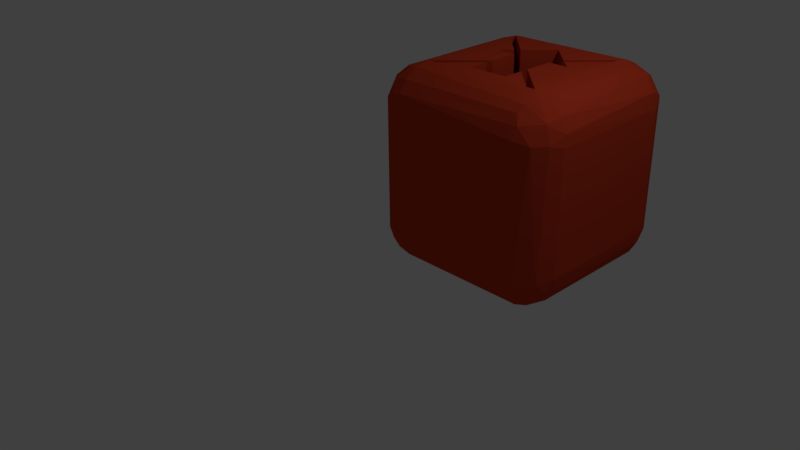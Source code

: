 # Source: powNoJump.blend  (saved by Blender 2.77.0; exported with 4.5.12 LTS)
import bpy
from mathutils import Matrix  # noqa: F401  (used for matrix-valued properties, if any)

bpy.ops.wm.read_factory_settings(use_empty=True)
scene = bpy.context.scene
scene.name = 'Scene'

# ---- collections
col_collection_1 = bpy.data.collections.new('Collection 1'); scene.collection.children.link(col_collection_1)

# ---- materials (node trees are filled in below, after node groups)
mat_pownojump = bpy.data.materials.new('powNoJump')
mat_pownojump.alpha_threshold = 0.0
mat_pownojump.use_transparent_shadow = False
mat_pownojump.diffuse_color = (0.5776, 0.05286, 0.02029, 1.0)
mat_pownojump.roughness = 0.5
mat_pownojump.specular_intensity = 0.0

# ---- material node trees

# ---- world
world_world = bpy.data.worlds.new('World'); scene.world = world_world
world_world.color = (0.05088, 0.05088, 0.05088)
world_world.use_sun_shadow = False
world_world.sun_shadow_jitter_overblur = 0.0
world_world.cycles.sampling_method = 'MANUAL'

# ---- cameras
cam_camera = bpy.data.cameras.new('Camera')
cam_camera.clip_end = 100.0
cam_camera.lens = 35.0
cam_camera.sensor_width = 32.0
cam_camera.sensor_height = 18.0
cam_camera.ortho_scale = 7.314
cam_camera.dof.focus_distance = 0.0
cam_camera.dof.aperture_fstop = 128.0

# ---- lights
light_lamp = bpy.data.lights.new('Lamp', 'POINT')
light_lamp.transmission_factor = 0.0
light_lamp.cutoff_distance = 30.0
light_lamp.energy = 100.0
light_lamp.shadow_buffer_clip_start = 1.001
light_lamp.shadow_soft_size = 0.1
light_lamp.shadow_maximum_resolution = 0.006
light_lamp.use_absolute_resolution = True

# ---- meshes
me_sn_boll_powerup_nojump = bpy.data.meshes.new('Snöboll PowerUp NoJump')
me_sn_boll_powerup_nojump.from_pydata([(1.524, 1.016, 0.0), (2.032, 0.508, 0.0), (1.524, 1.016, 2.54), (2.032, 0.508, 2.54), (1.924, 0.508, 0.0), (1.924, 0.508, 2.54), (1.524, 0.9082, 0.0), (1.524, 0.9082, 2.54), (1.524, 0.635, 0.0), (1.524, 0.635, 2.54), (1.016, 0.635, 0.0), (1.016, 0.635, 2.54), (1.016, 0.9082, 0.0), (1.016, 0.9082, 2.54), (0.6158, 0.508, 0.0), (0.6158, 0.508, 2.54), (0.508, 0.508, 0.0), (0.508, 0.508, 2.54), (1.016, 1.016, 0.0), (1.016, 1.016, 2.54), (1.016, 1.397, 0.0), (1.016, 1.397, 2.54), (0.762, 1.397, 0.0), (0.762, 1.397, 2.54), (0.8986, 1.534, 0.0), (0.8986, 1.534, 2.54), (0.508, 1.924, 0.0), (0.508, 1.924, 2.54), (0.508, 2.032, 0.0), (0.508, 2.032, 2.54), (0.9525, 1.587, 0.0), (0.9525, 1.587, 2.54), (1.27, 1.905, 0.0), (1.27, 1.905, 2.54), (1.587, 1.587, 0.0), (1.587, 1.587, 2.54), (2.032, 2.032, 0.0), (2.032, 2.032, 2.54), (2.032, 1.924, 0.0), (2.032, 1.924, 2.54), (1.641, 1.534, 0.0), (1.641, 1.534, 2.54), (1.778, 1.397, 0.0), (1.778, 1.397, 2.54), (1.524, 1.397, 0.0), (1.524, 1.397, 2.54), (0.01731, 0.3765, 0.508), (-1.274e-16, 0.508, 0.508), (0.008655, 0.4993, 0.415), (0.01731, 0.508, 0.3765), (0.03549, 0.3825, 0.37), (0.07439, 0.4336, 0.254), (0.09087, 0.2705, 0.3417), (0.1317, 0.3177, 0.2247), (0.171, 0.171, 0.3321), (0.2147, 0.2147, 0.2147), (0.2705, 0.09087, 0.3417), (0.3177, 0.1317, 0.2247), (0.3825, 0.03549, 0.37), (0.4336, 0.07439, 0.254), (0.508, 0.01731, 0.3765), (0.508, 0.06806, 0.254), (0.4898, 0.1428, 0.1553), (0.508, 0.1488, 0.1488), (0.508, 0.254, 0.06806), (0.3778, 0.1982, 0.127), (0.4469, 0.2858, 0.05526), (0.3577, 0.3577, 0.04661), (0.508, 0.3765, 0.01731), (0.4473, 0.4473, 0.007316), (0.3765, 0.508, 0.01731), (0.2858, 0.4469, 0.05526), (0.2784, 0.2784, 0.1173), (0.1982, 0.3778, 0.127), (0.06806, 0.508, 0.254), (0.1428, 0.4898, 0.1553), (0.1488, 0.508, 0.1488), (0.254, 0.508, 0.06806), (0.4993, 0.008655, 0.415), (0.508, 0.0, 0.508), (0.3765, 0.01731, 0.508), (0.254, 0.06806, 0.508), (0.3399, 0.02879, 0.4954), (0.2395, 0.07845, 0.47), (0.1488, 0.1488, 0.508), (0.1503, 0.1503, 0.4614), (0.07845, 0.2395, 0.47), (0.06806, 0.254, 0.508), (0.02879, 0.3399, 0.4954), (0.01731, 2.032, 0.3765), (-6.661e-16, 2.032, 0.508), (0.008655, 2.125, 0.4993), (0.01731, 2.163, 0.508), (0.03549, 2.17, 0.3825), (0.07439, 2.286, 0.4336), (0.09087, 2.198, 0.2705), (0.1317, 2.315, 0.3177), (0.171, 2.208, 0.171), (0.2147, 2.325, 0.2147), (0.2705, 2.198, 0.09087), (0.3177, 2.315, 0.1317), (0.3825, 2.17, 0.03549), (0.4336, 2.286, 0.07439), (0.508, 2.163, 0.01731), (0.508, 2.286, 0.06806), (0.4898, 2.385, 0.1428), (0.508, 2.391, 0.1488), (0.3778, 2.413, 0.1982), (0.508, 2.472, 0.254), (0.4469, 2.485, 0.2858), (0.508, 2.523, 0.3765), (0.3577, 2.493, 0.3577), (0.4473, 2.533, 0.4473), (0.3765, 2.523, 0.508), (0.508, 2.54, 0.508), (0.06806, 2.286, 0.508), (0.1428, 2.385, 0.4898), (0.1982, 2.413, 0.3778), (0.2784, 2.423, 0.2784), (0.1488, 2.391, 0.508), (0.254, 2.472, 0.508), (0.2858, 2.485, 0.4469), (0.4993, 2.125, 0.008655), (0.3765, 2.032, 0.01731), (0.254, 2.032, 0.06806), (0.3399, 2.045, 0.02879), (0.2395, 2.07, 0.07845), (0.1488, 2.032, 0.1488), (0.1503, 2.079, 0.1503), (0.07845, 2.07, 0.2395), (0.06806, 2.032, 0.254), (0.02879, 2.045, 0.3399), (2.523, 0.508, 0.3765), (2.54, 0.508, 0.508), (2.531, 0.415, 0.4993), (2.523, 0.3765, 0.508), (2.505, 0.37, 0.3825), (2.466, 0.254, 0.4336), (2.449, 0.3417, 0.2705), (2.408, 0.2247, 0.3177), (2.369, 0.3321, 0.171), (2.325, 0.2147, 0.2147), (2.27, 0.3417, 0.09087), (2.222, 0.2247, 0.1317), (2.158, 0.37, 0.03549), (2.106, 0.254, 0.07439), (2.032, 0.3765, 0.01731), (2.032, 0.254, 0.06806), (2.05, 0.1553, 0.1428), (2.032, 0.1488, 0.1488), (2.032, 0.06806, 0.254), (2.162, 0.127, 0.1982), (2.093, 0.05526, 0.2858), (2.182, 0.04661, 0.3577), (2.032, 0.01731, 0.3765), (2.093, 0.007316, 0.4473), (2.032, 0.0, 0.508), (2.163, 0.01731, 0.508), (2.254, 0.05526, 0.4469), (2.262, 0.1173, 0.2784), (2.342, 0.127, 0.3778), (2.472, 0.254, 0.508), (2.397, 0.1553, 0.4898), (2.391, 0.1488, 0.508), (2.286, 0.06806, 0.508), (2.041, 0.415, 0.008655), (2.163, 0.508, 0.01731), (2.286, 0.508, 0.06806), (2.2, 0.4954, 0.02879), (2.301, 0.47, 0.07845), (2.391, 0.508, 0.1488), (2.39, 0.4614, 0.1503), (2.462, 0.47, 0.2395), (2.472, 0.508, 0.254), (2.511, 0.4954, 0.3399), (2.032, 2.523, 0.3765), (2.032, 2.54, 0.508), (2.093, 2.533, 0.4473), (2.163, 2.523, 0.508), (2.182, 2.493, 0.3577), (2.254, 2.485, 0.4469), (2.342, 2.413, 0.3778), (2.286, 2.472, 0.508), (2.391, 2.391, 0.508), (2.397, 2.385, 0.4898), (2.472, 2.286, 0.508), (2.466, 2.286, 0.4336), (2.523, 2.163, 0.508), (2.505, 2.17, 0.3825), (2.531, 2.125, 0.4993), (2.523, 2.032, 0.3765), (2.54, 2.032, 0.508), (2.511, 2.045, 0.3399), (2.472, 2.032, 0.254), (2.462, 2.07, 0.2395), (2.391, 2.032, 0.1488), (2.39, 2.079, 0.1503), (2.301, 2.07, 0.07845), (2.27, 2.198, 0.09087), (2.158, 2.17, 0.03549), (2.106, 2.286, 0.07439), (2.032, 2.163, 0.01731), (2.032, 2.286, 0.06806), (2.286, 2.032, 0.06806), (2.2, 2.045, 0.02879), (2.163, 2.032, 0.01731), (2.041, 2.125, 0.008655), (2.05, 2.385, 0.1428), (2.032, 2.391, 0.1488), (2.032, 2.472, 0.254), (2.093, 2.485, 0.2858), (2.162, 2.413, 0.1982), (2.222, 2.315, 0.1317), (2.369, 2.208, 0.171), (2.449, 2.198, 0.2705), (2.325, 2.325, 0.2147), (2.408, 2.315, 0.3177), (2.262, 2.423, 0.2784), (2.032, 2.54, 2.032), (2.163, 2.523, 2.032), (2.286, 2.472, 2.032), (2.391, 2.391, 2.032), (2.472, 2.286, 2.032), (2.523, 2.163, 2.032), (2.54, 2.032, 2.032), (0.508, 0.3765, 2.523), (0.415, 0.4993, 2.531), (0.3765, 0.508, 2.523), (0.37, 0.3825, 2.505), (0.254, 0.4336, 2.466), (0.3417, 0.2705, 2.449), (0.2247, 0.3177, 2.408), (0.3321, 0.171, 2.369), (0.2147, 0.2147, 2.325), (0.3417, 0.09087, 2.27), (0.2247, 0.1317, 2.222), (0.37, 0.03549, 2.158), (0.254, 0.07439, 2.106), (0.3765, 0.01731, 2.032), (0.254, 0.06806, 2.032), (0.1553, 0.1428, 2.05), (0.1488, 0.1488, 2.032), (0.06806, 0.254, 2.032), (0.127, 0.1982, 2.162), (0.05526, 0.2858, 2.093), (0.04661, 0.3577, 2.182), (0.01731, 0.3765, 2.032), (0.007316, 0.4473, 2.093), (-1.11e-16, 0.508, 2.032), (0.01731, 0.508, 2.163), (0.05526, 0.4469, 2.254), (0.1173, 0.2784, 2.262), (0.127, 0.3778, 2.342), (0.254, 0.508, 2.472), (0.1553, 0.4898, 2.397), (0.1488, 0.508, 2.391), (0.06806, 0.508, 2.286), (0.415, 0.008655, 2.041), (0.508, 0.0, 2.032), (0.508, 0.01731, 2.163), (0.508, 0.06806, 2.286), (0.4954, 0.02879, 2.2), (0.47, 0.07845, 2.301), (0.508, 0.1488, 2.391), (0.4614, 0.1503, 2.39), (0.47, 0.2395, 2.462), (0.508, 0.254, 2.472), (0.4954, 0.3399, 2.511), (2.163, 0.508, 2.523), (2.041, 0.415, 2.531), (2.032, 0.3765, 2.523), (2.158, 0.37, 2.505), (2.106, 0.254, 2.466), (2.27, 0.3417, 2.449), (2.222, 0.2247, 2.408), (2.369, 0.3321, 2.369), (2.325, 0.2147, 2.325), (2.449, 0.3417, 2.27), (2.408, 0.2247, 2.222), (2.505, 0.37, 2.158), (2.466, 0.254, 2.106), (2.523, 0.3765, 2.032), (2.472, 0.254, 2.032), (2.397, 0.1553, 2.05), (2.391, 0.1488, 2.032), (2.286, 0.06806, 2.032), (2.342, 0.127, 2.162), (2.254, 0.05526, 2.093), (2.182, 0.04661, 2.182), (2.163, 0.01731, 2.032), (2.093, 0.007316, 2.093), (2.032, 0.0, 2.032), (2.032, 0.01731, 2.163), (2.093, 0.05526, 2.254), (2.262, 0.1173, 2.262), (2.162, 0.127, 2.342), (2.032, 0.254, 2.472), (2.05, 0.1553, 2.397), (2.032, 0.1488, 2.391), (2.032, 0.06806, 2.286), (2.531, 0.415, 2.041), (2.54, 0.508, 2.032), (2.523, 0.508, 2.163), (2.472, 0.508, 2.286), (2.511, 0.4954, 2.2), (2.462, 0.47, 2.301), (2.391, 0.508, 2.391), (2.39, 0.4614, 2.39), (2.301, 0.47, 2.462), (2.286, 0.508, 2.472), (2.2, 0.4954, 2.511), (2.523, 2.032, 2.163), (2.472, 2.032, 2.286), (2.391, 2.032, 2.391), (2.286, 2.032, 2.472), (2.163, 2.032, 2.523), (0.3765, 2.032, 2.523), (0.254, 2.032, 2.472), (0.1488, 2.032, 2.391), (0.06806, 2.032, 2.286), (0.01731, 2.032, 2.163), (-6.661e-16, 2.032, 2.032), (0.01731, 2.163, 2.032), (0.06806, 2.286, 2.032), (0.1488, 2.391, 2.032), (0.254, 2.472, 2.032), (0.3765, 2.523, 2.032), (0.508, 2.54, 2.032), (2.531, 2.125, 2.041), (2.505, 2.17, 2.158), (2.466, 2.286, 2.106), (2.449, 2.198, 2.27), (2.408, 2.315, 2.222), (2.369, 2.208, 2.369), (2.325, 2.325, 2.325), (2.27, 2.198, 2.449), (2.222, 2.315, 2.408), (2.158, 2.17, 2.505), (2.106, 2.286, 2.466), (2.032, 2.163, 2.523), (2.032, 2.286, 2.472), (2.05, 2.385, 2.397), (2.032, 2.391, 2.391), (2.162, 2.413, 2.342), (2.032, 2.472, 2.286), (2.093, 2.485, 2.254), (2.032, 2.523, 2.163), (2.182, 2.493, 2.182), (2.093, 2.533, 2.093), (2.397, 2.385, 2.05), (2.342, 2.413, 2.162), (2.262, 2.423, 2.262), (2.254, 2.485, 2.093), (2.041, 2.125, 2.531), (2.2, 2.045, 2.511), (2.301, 2.07, 2.462), (2.39, 2.079, 2.39), (2.462, 2.07, 2.301), (2.511, 2.045, 2.2), (0.008655, 2.041, 2.125), (0.03549, 2.158, 2.17), (0.07439, 2.106, 2.286), (0.09087, 2.27, 2.198), (0.1317, 2.222, 2.315), (0.171, 2.369, 2.208), (0.2147, 2.325, 2.325), (0.2705, 2.449, 2.198), (0.3177, 2.408, 2.315), (0.3825, 2.505, 2.17), (0.4336, 2.466, 2.286), (0.508, 2.523, 2.163), (0.508, 2.472, 2.286), (0.4898, 2.397, 2.385), (0.508, 2.391, 2.391), (0.3778, 2.342, 2.413), (0.508, 2.286, 2.472), (0.4469, 2.254, 2.485), (0.508, 2.163, 2.523), (0.3577, 2.182, 2.493), (0.4473, 2.093, 2.533), (0.1428, 2.05, 2.385), (0.1982, 2.162, 2.413), (0.2784, 2.262, 2.423), (0.2858, 2.093, 2.485), (0.4993, 2.531, 2.125), (0.3399, 2.511, 2.045), (0.2395, 2.462, 2.07), (0.1503, 2.39, 2.079), (0.07845, 2.301, 2.07), (0.02879, 2.2, 2.045)], [], [(0, 1, 2), (2, 1, 3), (1, 4, 3), (3, 4, 5), (4, 6, 5), (5, 6, 7), (6, 8, 7), (7, 8, 9), (8, 10, 9), (9, 10, 11), (10, 12, 11), (11, 12, 13), (12, 14, 13), (13, 14, 15), (14, 16, 15), (15, 16, 17), (16, 18, 17), (17, 18, 19), (18, 20, 19), (19, 20, 21), (20, 22, 21), (21, 22, 23), (22, 24, 23), (23, 24, 25), (24, 26, 25), (25, 26, 27), (26, 28, 27), (27, 28, 29), (28, 30, 29), (29, 30, 31), (30, 32, 31), (31, 32, 33), (32, 34, 33), (33, 34, 35), (34, 36, 35), (35, 36, 37), (36, 38, 37), (37, 38, 39), (38, 40, 39), (39, 40, 41), (40, 42, 41), (41, 42, 43), (42, 44, 43), (43, 44, 45), (44, 0, 45), (45, 0, 2), (41, 43, 39), (39, 43, 3), (3, 43, 2), (2, 43, 45), (31, 33, 29), (29, 33, 37), (37, 33, 35), (13, 15, 11), (11, 15, 5), (11, 5, 9), (9, 5, 7), (12, 10, 14), (14, 10, 8), (14, 8, 4), (4, 8, 6), (40, 38, 42), (42, 38, 1), (42, 1, 0), (0, 44, 42), (30, 28, 32), (32, 28, 36), (32, 36, 34), (24, 22, 26), (26, 22, 16), (16, 22, 18), (18, 22, 20), (46, 47, 48), (48, 47, 49), (48, 49, 50), (50, 49, 51), (50, 51, 52), (52, 51, 53), (52, 53, 54), (54, 53, 55), (54, 55, 56), (56, 55, 57), (56, 57, 58), (58, 57, 59), (58, 59, 60), (60, 59, 61), (61, 59, 62), (61, 62, 63), (63, 62, 64), (64, 62, 65), (64, 65, 66), (66, 65, 67), (66, 67, 68), (68, 67, 69), (68, 69, 16), (16, 69, 70), (70, 69, 67), (70, 67, 71), (71, 67, 72), (71, 72, 73), (73, 72, 55), (73, 55, 53), (49, 74, 51), (51, 74, 75), (51, 75, 53), (53, 75, 73), (74, 76, 75), (75, 76, 77), (75, 77, 73), (73, 77, 71), (77, 70, 71), (68, 64, 66), (58, 60, 78), (78, 60, 79), (78, 79, 80), (81, 82, 80), (80, 82, 58), (80, 58, 78), (82, 81, 83), (83, 81, 84), (83, 84, 85), (85, 84, 86), (85, 86, 52), (52, 86, 50), (84, 87, 86), (86, 87, 88), (86, 88, 50), (50, 88, 46), (50, 46, 48), (87, 46, 88), (85, 52, 54), (57, 55, 72), (57, 72, 65), (65, 72, 67), (83, 85, 54), (83, 54, 56), (59, 57, 65), (62, 59, 65), (82, 83, 56), (82, 56, 58), (89, 90, 91), (91, 90, 92), (91, 92, 93), (93, 92, 94), (93, 94, 95), (95, 94, 96), (95, 96, 97), (97, 96, 98), (97, 98, 99), (99, 98, 100), (99, 100, 101), (101, 100, 102), (101, 102, 103), (103, 102, 104), (104, 102, 105), (104, 105, 106), (106, 105, 107), (106, 107, 108), (108, 107, 109), (108, 109, 110), (110, 109, 111), (110, 111, 112), (112, 111, 113), (112, 113, 114), (92, 115, 94), (94, 115, 116), (94, 116, 96), (96, 116, 117), (96, 117, 98), (98, 117, 118), (98, 118, 100), (100, 118, 107), (100, 107, 102), (102, 107, 105), (115, 119, 116), (116, 119, 120), (116, 120, 117), (117, 120, 121), (117, 121, 118), (118, 121, 111), (118, 111, 107), (107, 111, 109), (120, 113, 121), (121, 113, 111), (114, 110, 112), (101, 103, 122), (122, 103, 28), (122, 28, 123), (124, 125, 123), (123, 125, 101), (123, 101, 122), (125, 124, 126), (126, 124, 127), (126, 127, 128), (128, 127, 129), (128, 129, 95), (95, 129, 93), (127, 130, 129), (129, 130, 131), (129, 131, 93), (93, 131, 89), (93, 89, 91), (130, 89, 131), (128, 95, 97), (126, 128, 97), (126, 97, 99), (125, 126, 99), (125, 99, 101), (132, 133, 134), (134, 133, 135), (134, 135, 136), (136, 135, 137), (136, 137, 138), (138, 137, 139), (138, 139, 140), (140, 139, 141), (140, 141, 142), (142, 141, 143), (142, 143, 144), (144, 143, 145), (144, 145, 146), (146, 145, 147), (147, 145, 148), (147, 148, 149), (149, 148, 150), (150, 148, 151), (150, 151, 152), (152, 151, 153), (152, 153, 154), (154, 153, 155), (154, 155, 156), (156, 155, 157), (157, 155, 153), (157, 153, 158), (158, 153, 159), (158, 159, 160), (160, 159, 141), (160, 141, 139), (135, 161, 137), (137, 161, 162), (137, 162, 139), (139, 162, 160), (161, 163, 162), (162, 163, 164), (162, 164, 160), (160, 164, 158), (164, 157, 158), (154, 150, 152), (144, 146, 165), (165, 146, 1), (165, 1, 166), (167, 168, 166), (166, 168, 144), (166, 144, 165), (168, 167, 169), (169, 167, 170), (169, 170, 171), (171, 170, 172), (171, 172, 138), (138, 172, 136), (170, 173, 172), (172, 173, 174), (172, 174, 136), (136, 174, 132), (136, 132, 134), (173, 132, 174), (171, 138, 140), (143, 141, 159), (143, 159, 151), (151, 159, 153), (169, 171, 140), (169, 140, 142), (145, 143, 151), (148, 145, 151), (168, 169, 142), (168, 142, 144), (1, 146, 4), (4, 146, 68), (4, 68, 14), (14, 68, 16), (68, 146, 64), (64, 146, 147), (64, 147, 63), (63, 147, 149), (63, 149, 61), (61, 149, 150), (61, 150, 60), (60, 150, 154), (60, 154, 79), (79, 154, 156), (175, 176, 177), (177, 176, 178), (177, 178, 179), (179, 178, 180), (179, 180, 181), (181, 180, 182), (181, 182, 183), (178, 182, 180), (181, 183, 184), (184, 183, 185), (184, 185, 186), (186, 185, 187), (186, 187, 188), (188, 187, 189), (188, 189, 190), (190, 189, 191), (191, 189, 187), (188, 190, 192), (192, 190, 193), (192, 193, 194), (194, 193, 195), (194, 195, 196), (196, 195, 197), (196, 197, 198), (198, 197, 199), (198, 199, 200), (200, 199, 201), (200, 201, 202), (195, 203, 197), (197, 203, 204), (197, 204, 199), (199, 204, 205), (199, 205, 206), (206, 205, 36), (206, 36, 201), (203, 205, 204), (200, 202, 207), (207, 202, 208), (207, 208, 209), (175, 210, 209), (209, 210, 211), (209, 211, 207), (207, 211, 212), (207, 212, 200), (200, 212, 198), (196, 213, 194), (194, 213, 214), (194, 214, 192), (192, 214, 188), (213, 215, 214), (214, 215, 216), (214, 216, 188), (188, 216, 186), (196, 198, 213), (213, 198, 212), (213, 212, 215), (215, 212, 211), (215, 211, 217), (217, 211, 210), (217, 210, 179), (179, 210, 175), (179, 175, 177), (215, 217, 216), (216, 217, 181), (216, 181, 186), (186, 181, 184), (217, 179, 181), (206, 201, 199), (36, 205, 38), (38, 205, 166), (38, 166, 1), (166, 205, 167), (167, 205, 203), (167, 203, 170), (170, 203, 195), (170, 195, 173), (173, 195, 193), (173, 193, 132), (132, 193, 190), (132, 190, 133), (133, 190, 191), (36, 28, 201), (201, 28, 103), (201, 103, 202), (202, 103, 104), (202, 104, 208), (208, 104, 106), (208, 106, 209), (209, 106, 108), (209, 108, 175), (175, 108, 110), (175, 110, 176), (176, 110, 114), (176, 218, 178), (178, 218, 219), (178, 219, 182), (182, 219, 220), (182, 220, 183), (183, 220, 221), (183, 221, 185), (185, 221, 222), (185, 222, 187), (187, 222, 223), (187, 223, 191), (191, 223, 224), (225, 17, 226), (226, 17, 227), (226, 227, 228), (228, 227, 229), (228, 229, 230), (230, 229, 231), (230, 231, 232), (232, 231, 233), (232, 233, 234), (234, 233, 235), (234, 235, 236), (236, 235, 237), (236, 237, 238), (238, 237, 239), (239, 237, 240), (239, 240, 241), (241, 240, 242), (242, 240, 243), (242, 243, 244), (244, 243, 245), (244, 245, 246), (246, 245, 247), (246, 247, 248), (248, 247, 249), (249, 247, 245), (249, 245, 250), (250, 245, 251), (250, 251, 252), (252, 251, 233), (252, 233, 231), (227, 253, 229), (229, 253, 254), (229, 254, 231), (231, 254, 252), (253, 255, 254), (254, 255, 256), (254, 256, 252), (252, 256, 250), (256, 249, 250), (246, 242, 244), (236, 238, 257), (257, 238, 258), (257, 258, 259), (260, 261, 259), (259, 261, 236), (259, 236, 257), (261, 260, 262), (262, 260, 263), (262, 263, 264), (264, 263, 265), (264, 265, 230), (230, 265, 228), (263, 266, 265), (265, 266, 267), (265, 267, 228), (228, 267, 225), (228, 225, 226), (266, 225, 267), (264, 230, 232), (235, 233, 251), (235, 251, 243), (243, 251, 245), (262, 264, 232), (262, 232, 234), (237, 235, 243), (240, 237, 243), (261, 262, 234), (261, 234, 236), (79, 258, 80), (80, 258, 238), (80, 238, 81), (81, 238, 239), (81, 239, 84), (84, 239, 241), (84, 241, 87), (87, 241, 242), (87, 242, 46), (46, 242, 246), (46, 246, 47), (47, 246, 248), (268, 3, 269), (269, 3, 270), (269, 270, 271), (271, 270, 272), (271, 272, 273), (273, 272, 274), (273, 274, 275), (275, 274, 276), (275, 276, 277), (277, 276, 278), (277, 278, 279), (279, 278, 280), (279, 280, 281), (281, 280, 282), (282, 280, 283), (282, 283, 284), (284, 283, 285), (285, 283, 286), (285, 286, 287), (287, 286, 288), (287, 288, 289), (289, 288, 290), (289, 290, 291), (291, 290, 292), (292, 290, 288), (292, 288, 293), (293, 288, 294), (293, 294, 295), (295, 294, 276), (295, 276, 274), (270, 296, 272), (272, 296, 297), (272, 297, 274), (274, 297, 295), (296, 298, 297), (297, 298, 299), (297, 299, 295), (295, 299, 293), (299, 292, 293), (289, 285, 287), (279, 281, 300), (300, 281, 301), (300, 301, 302), (303, 304, 302), (302, 304, 279), (302, 279, 300), (304, 303, 305), (305, 303, 306), (305, 306, 307), (307, 306, 308), (307, 308, 273), (273, 308, 271), (306, 309, 308), (308, 309, 310), (308, 310, 271), (271, 310, 268), (271, 268, 269), (309, 268, 310), (307, 273, 275), (278, 276, 294), (278, 294, 286), (286, 294, 288), (305, 307, 275), (305, 275, 277), (280, 278, 286), (283, 280, 286), (304, 305, 277), (304, 277, 279), (133, 301, 135), (135, 301, 281), (135, 281, 161), (161, 281, 282), (161, 282, 163), (163, 282, 284), (163, 284, 164), (164, 284, 285), (164, 285, 157), (157, 285, 289), (157, 289, 156), (156, 289, 291), (301, 224, 302), (302, 224, 311), (302, 311, 303), (303, 311, 312), (303, 312, 306), (306, 312, 313), (306, 313, 309), (309, 313, 314), (309, 314, 268), (268, 314, 315), (268, 315, 39), (39, 315, 37), (39, 3, 268), (258, 291, 259), (259, 291, 292), (259, 292, 260), (260, 292, 299), (260, 299, 263), (263, 299, 298), (263, 298, 266), (266, 298, 296), (266, 296, 225), (225, 296, 270), (225, 270, 15), (15, 270, 5), (5, 270, 3), (15, 17, 225), (29, 316, 27), (27, 316, 227), (27, 227, 17), (227, 316, 253), (253, 316, 317), (253, 317, 255), (255, 317, 318), (255, 318, 256), (256, 318, 319), (256, 319, 249), (249, 319, 320), (249, 320, 248), (248, 320, 321), (16, 70, 26), (26, 70, 123), (26, 123, 28), (123, 70, 124), (124, 70, 77), (124, 77, 127), (127, 77, 76), (127, 76, 130), (130, 76, 74), (130, 74, 89), (89, 74, 49), (89, 49, 90), (90, 49, 47), (90, 321, 92), (92, 321, 322), (92, 322, 115), (115, 322, 323), (115, 323, 119), (119, 323, 324), (119, 324, 120), (120, 324, 325), (120, 325, 113), (113, 325, 326), (113, 326, 114), (114, 326, 327), (311, 224, 328), (328, 224, 223), (328, 223, 329), (329, 223, 330), (329, 330, 331), (331, 330, 332), (331, 332, 333), (333, 332, 334), (333, 334, 335), (335, 334, 336), (335, 336, 337), (337, 336, 338), (337, 338, 339), (339, 338, 340), (340, 338, 341), (340, 341, 342), (342, 341, 343), (342, 343, 344), (344, 343, 345), (344, 345, 346), (346, 345, 347), (346, 347, 348), (348, 347, 219), (348, 219, 218), (223, 222, 330), (330, 222, 349), (330, 349, 332), (332, 349, 350), (332, 350, 334), (334, 350, 351), (334, 351, 336), (336, 351, 343), (336, 343, 338), (338, 343, 341), (222, 221, 349), (349, 221, 220), (349, 220, 350), (350, 220, 352), (350, 352, 351), (351, 352, 347), (351, 347, 343), (343, 347, 345), (220, 219, 352), (352, 219, 347), (218, 346, 348), (337, 339, 353), (353, 339, 37), (353, 37, 315), (314, 354, 315), (315, 354, 337), (315, 337, 353), (354, 314, 355), (355, 314, 313), (355, 313, 356), (356, 313, 357), (356, 357, 331), (331, 357, 329), (313, 312, 357), (357, 312, 358), (357, 358, 329), (329, 358, 311), (329, 311, 328), (312, 311, 358), (356, 331, 333), (355, 356, 333), (355, 333, 335), (354, 355, 335), (354, 335, 337), (322, 321, 359), (359, 321, 320), (359, 320, 360), (360, 320, 361), (360, 361, 362), (362, 361, 363), (362, 363, 364), (364, 363, 365), (364, 365, 366), (366, 365, 367), (366, 367, 368), (368, 367, 369), (368, 369, 370), (370, 369, 371), (371, 369, 372), (371, 372, 373), (373, 372, 374), (373, 374, 375), (375, 374, 376), (375, 376, 377), (377, 376, 378), (377, 378, 379), (379, 378, 316), (379, 316, 29), (320, 319, 361), (361, 319, 380), (361, 380, 363), (363, 380, 381), (363, 381, 365), (365, 381, 382), (365, 382, 367), (367, 382, 374), (367, 374, 369), (369, 374, 372), (319, 318, 380), (380, 318, 317), (380, 317, 381), (381, 317, 383), (381, 383, 382), (382, 383, 378), (382, 378, 374), (374, 378, 376), (317, 316, 383), (383, 316, 378), (29, 377, 379), (368, 370, 384), (384, 370, 327), (384, 327, 326), (325, 385, 326), (326, 385, 368), (326, 368, 384), (385, 325, 386), (386, 325, 324), (386, 324, 387), (387, 324, 388), (387, 388, 362), (362, 388, 360), (324, 323, 388), (388, 323, 389), (388, 389, 360), (360, 389, 322), (360, 322, 359), (323, 322, 389), (387, 362, 364), (386, 387, 364), (386, 364, 366), (385, 386, 366), (385, 366, 368), (25, 27, 23), (23, 27, 17), (23, 17, 19), (19, 21, 23), (218, 327, 346), (346, 327, 370), (346, 370, 344), (344, 370, 371), (344, 371, 342), (342, 371, 373), (342, 373, 340), (340, 373, 375), (340, 375, 339), (339, 375, 377), (339, 377, 37), (37, 377, 29), (79, 156, 258), (258, 156, 291), (133, 191, 301), (301, 191, 224), (248, 321, 47), (47, 321, 90), (327, 218, 114), (114, 218, 176)])
me_sn_boll_powerup_nojump.materials.append(mat_pownojump)
me_sn_boll_powerup_nojump.use_remesh_preserve_volume = False
me_sn_boll_powerup_nojump.use_remesh_preserve_attributes = False
me_sn_boll_powerup_nojump.use_mirror_vertex_groups = False
me_sn_boll_powerup_nojump.update()

# ---- objects
ob_sn_boll_powerup_nojump = bpy.data.objects.new('Snöboll PowerUp NoJump', me_sn_boll_powerup_nojump)
ob_lamp = bpy.data.objects.new('Lamp', light_lamp)
ob_camera = bpy.data.objects.new('Camera', cam_camera)

# ---- transforms, parenting, visibility, modifiers, constraints
ob_sn_boll_powerup_nojump.location = (0.0, 0.0, 0.0)
ob_sn_boll_powerup_nojump.lineart.crease_threshold = 0.0
_m = ob_sn_boll_powerup_nojump.modifiers.new('Decimate', 'DECIMATE')
_m.ratio = 0.3806
ob_lamp.location = (4.076, 1.005, 5.904)
ob_lamp.rotation_euler = (0.6503, 0.05522, 1.866)
ob_lamp.lock_rotations_4d = False
ob_lamp.empty_display_type = 'ARROWS'
ob_lamp.color = (0.0, 0.0, 0.0, 0.0)
ob_lamp.lineart.crease_threshold = 0.0
ob_camera.location = (7.481, -6.508, 5.344)
ob_camera.rotation_euler = (1.109, 0.01082, 0.8149)
ob_camera.lock_rotations_4d = False
ob_camera.empty_display_type = 'ARROWS'
ob_camera.color = (0.0, 0.0, 0.0, 0.0)
ob_camera.display_type = 'WIRE'
ob_camera.lineart.crease_threshold = 0.0

# ---- collection membership
col_collection_1.objects.link(ob_sn_boll_powerup_nojump)
col_collection_1.objects.link(ob_lamp)
col_collection_1.objects.link(ob_camera)

# ---- scene / render settings (as saved in the file)
scene.camera = ob_camera
scene.frame_start = 1; scene.frame_end = 250; scene.frame_set(1)
scene.render.engine = 'BLENDER_EEVEE_NEXT'
scene.render.resolution_percentage = 50
scene.render.dither_intensity = 0.0
scene.cycles.use_denoising = False
scene.cycles.samples = 128
scene.cycles.sampling_pattern = 'TABULATED_SOBOL'
scene.cycles.light_sampling_threshold = 0.0
scene.cycles.use_adaptive_sampling = False
scene.cycles.use_light_tree = False
scene.cycles.blur_glossy = 0.0
scene.cycles.sample_clamp_indirect = 0.0
scene.view_settings.view_transform = 'Standard'
bpy.context.view_layer.update()

